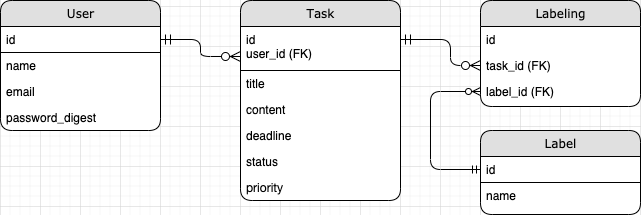

The diagram above was exported from draw.io. Its source (the exported page's mxGraphModel, read from the mxfile embedded in the PNG):
<mxGraphModel dx="620" dy="581" grid="1" gridSize="10" guides="1" tooltips="1" connect="1" arrows="1" fold="1" page="1" pageScale="1" pageWidth="1100" pageHeight="850" background="#ffffff" math="0" shadow="0">
  <root>
    <mxCell id="0" />
    <mxCell id="1" parent="0" />
    <mxCell id="21ea969265ad0168-6" value="User" style="swimlane;html=1;fontStyle=0;childLayout=stackLayout;horizontal=1;startSize=26;fillColor=#e0e0e0;horizontalStack=0;resizeParent=1;resizeLast=0;collapsible=1;marginBottom=0;swimlaneFillColor=#ffffff;align=center;rounded=1;shadow=0;comic=0;labelBackgroundColor=none;strokeWidth=1;fontFamily=Verdana;fontSize=12" parent="1" vertex="1">
      <mxGeometry x="320" y="74" width="160" height="130" as="geometry" />
    </mxCell>
    <mxCell id="x--r-vreVzkcfN-sxSqT-5" value="id" style="text;html=1;fillColor=none;spacingLeft=4;spacingRight=4;whiteSpace=wrap;overflow=hidden;rotatable=0;points=[[0,0.5],[1,0.5]];portConstraint=eastwest;strokeColor=#000000;" vertex="1" parent="21ea969265ad0168-6">
      <mxGeometry y="26" width="160" height="26" as="geometry" />
    </mxCell>
    <mxCell id="21ea969265ad0168-7" value="name" style="text;html=1;strokeColor=none;fillColor=none;spacingLeft=4;spacingRight=4;whiteSpace=wrap;overflow=hidden;rotatable=0;points=[[0,0.5],[1,0.5]];portConstraint=eastwest;" parent="21ea969265ad0168-6" vertex="1">
      <mxGeometry y="52" width="160" height="26" as="geometry" />
    </mxCell>
    <mxCell id="21ea969265ad0168-8" value="email" style="text;html=1;strokeColor=none;fillColor=none;spacingLeft=4;spacingRight=4;whiteSpace=wrap;overflow=hidden;rotatable=0;points=[[0,0.5],[1,0.5]];portConstraint=eastwest;" parent="21ea969265ad0168-6" vertex="1">
      <mxGeometry y="78" width="160" height="26" as="geometry" />
    </mxCell>
    <mxCell id="21ea969265ad0168-9" value="password_digest" style="text;html=1;strokeColor=none;fillColor=none;spacingLeft=4;spacingRight=4;whiteSpace=wrap;overflow=hidden;rotatable=0;points=[[0,0.5],[1,0.5]];portConstraint=eastwest;" parent="21ea969265ad0168-6" vertex="1">
      <mxGeometry y="104" width="160" height="26" as="geometry" />
    </mxCell>
    <mxCell id="21ea969265ad0168-10" value="&lt;font style=&quot;vertical-align: inherit&quot;&gt;&lt;font style=&quot;vertical-align: inherit&quot;&gt;&lt;font style=&quot;vertical-align: inherit&quot;&gt;&lt;font style=&quot;vertical-align: inherit&quot;&gt;Task&lt;/font&gt;&lt;/font&gt;&lt;br&gt;&lt;/font&gt;&lt;/font&gt;" style="swimlane;html=1;fontStyle=0;childLayout=stackLayout;horizontal=1;startSize=26;fillColor=#e0e0e0;horizontalStack=0;resizeParent=1;resizeLast=0;collapsible=1;marginBottom=0;swimlaneFillColor=#ffffff;align=center;rounded=1;shadow=0;comic=0;labelBackgroundColor=none;strokeWidth=1;fontFamily=Verdana;fontSize=12;labelBorderColor=none;" parent="1" vertex="1">
      <mxGeometry x="560" y="74" width="160" height="200" as="geometry" />
    </mxCell>
    <mxCell id="21ea969265ad0168-11" value="id&lt;br&gt;user_id (FK)" style="text;html=1;fillColor=none;spacingLeft=4;spacingRight=4;whiteSpace=wrap;overflow=hidden;rotatable=0;points=[[0,0.5],[1,0.5]];portConstraint=eastwest;strokeColor=#000000;" parent="21ea969265ad0168-10" vertex="1">
      <mxGeometry y="26" width="160" height="44" as="geometry" />
    </mxCell>
    <mxCell id="21ea969265ad0168-12" value="title" style="text;html=1;strokeColor=none;fillColor=none;spacingLeft=4;spacingRight=4;whiteSpace=wrap;overflow=hidden;rotatable=0;points=[[0,0.5],[1,0.5]];portConstraint=eastwest;" parent="21ea969265ad0168-10" vertex="1">
      <mxGeometry y="70" width="160" height="26" as="geometry" />
    </mxCell>
    <mxCell id="x--r-vreVzkcfN-sxSqT-22" value="content" style="text;html=1;strokeColor=none;fillColor=none;spacingLeft=4;spacingRight=4;whiteSpace=wrap;overflow=hidden;rotatable=0;points=[[0,0.5],[1,0.5]];portConstraint=eastwest;" vertex="1" parent="21ea969265ad0168-10">
      <mxGeometry y="96" width="160" height="26" as="geometry" />
    </mxCell>
    <mxCell id="x--r-vreVzkcfN-sxSqT-23" value="deadline" style="text;html=1;strokeColor=none;fillColor=none;spacingLeft=4;spacingRight=4;whiteSpace=wrap;overflow=hidden;rotatable=0;points=[[0,0.5],[1,0.5]];portConstraint=eastwest;" vertex="1" parent="21ea969265ad0168-10">
      <mxGeometry y="122" width="160" height="26" as="geometry" />
    </mxCell>
    <mxCell id="x--r-vreVzkcfN-sxSqT-21" value="status" style="text;html=1;strokeColor=none;fillColor=none;spacingLeft=4;spacingRight=4;whiteSpace=wrap;overflow=hidden;rotatable=0;points=[[0,0.5],[1,0.5]];portConstraint=eastwest;" vertex="1" parent="21ea969265ad0168-10">
      <mxGeometry y="148" width="160" height="26" as="geometry" />
    </mxCell>
    <mxCell id="21ea969265ad0168-13" value="&lt;p class=&quot;p1&quot; style=&quot;margin: 0px ; font-stretch: normal ; line-height: normal ; font-family: &amp;#34;helvetica neue&amp;#34;&quot;&gt;priority&lt;/p&gt;" style="text;html=1;strokeColor=none;fillColor=none;spacingLeft=4;spacingRight=4;whiteSpace=wrap;overflow=hidden;rotatable=0;points=[[0,0.5],[1,0.5]];portConstraint=eastwest;" parent="21ea969265ad0168-10" vertex="1">
      <mxGeometry y="174" width="160" height="26" as="geometry" />
    </mxCell>
    <mxCell id="x--r-vreVzkcfN-sxSqT-1" value="&lt;font style=&quot;vertical-align: inherit&quot;&gt;&lt;font style=&quot;vertical-align: inherit&quot;&gt;Label&lt;br&gt;&lt;/font&gt;&lt;/font&gt;" style="swimlane;html=1;fontStyle=0;childLayout=stackLayout;horizontal=1;startSize=26;fillColor=#e0e0e0;horizontalStack=0;resizeParent=1;resizeLast=0;collapsible=1;marginBottom=0;swimlaneFillColor=#ffffff;align=center;rounded=1;shadow=0;comic=0;labelBackgroundColor=none;strokeWidth=1;fontFamily=Verdana;fontSize=12" vertex="1" parent="1">
      <mxGeometry x="800" y="204" width="160" height="84" as="geometry" />
    </mxCell>
    <mxCell id="x--r-vreVzkcfN-sxSqT-2" value="id" style="text;html=1;fillColor=none;spacingLeft=4;spacingRight=4;whiteSpace=wrap;overflow=hidden;rotatable=0;points=[[0,0.5],[1,0.5]];portConstraint=eastwest;strokeColor=#000000;" vertex="1" parent="x--r-vreVzkcfN-sxSqT-1">
      <mxGeometry y="26" width="160" height="26" as="geometry" />
    </mxCell>
    <mxCell id="x--r-vreVzkcfN-sxSqT-4" value="name" style="text;html=1;strokeColor=none;fillColor=none;spacingLeft=4;spacingRight=4;whiteSpace=wrap;overflow=hidden;rotatable=0;points=[[0,0.5],[1,0.5]];portConstraint=eastwest;" vertex="1" parent="x--r-vreVzkcfN-sxSqT-1">
      <mxGeometry y="52" width="160" height="26" as="geometry" />
    </mxCell>
    <mxCell id="x--r-vreVzkcfN-sxSqT-7" value="&lt;font style=&quot;vertical-align: inherit&quot;&gt;&lt;font style=&quot;vertical-align: inherit&quot;&gt;Labeling&lt;br&gt;&lt;/font&gt;&lt;/font&gt;" style="swimlane;html=1;fontStyle=0;childLayout=stackLayout;horizontal=1;startSize=26;fillColor=#e0e0e0;horizontalStack=0;resizeParent=1;resizeLast=0;collapsible=1;marginBottom=0;swimlaneFillColor=#ffffff;align=center;rounded=1;shadow=0;comic=0;labelBackgroundColor=none;strokeWidth=1;fontFamily=Verdana;fontSize=12" vertex="1" parent="1">
      <mxGeometry x="800" y="74" width="160" height="106" as="geometry" />
    </mxCell>
    <mxCell id="x--r-vreVzkcfN-sxSqT-8" value="id" style="text;html=1;fillColor=none;spacingLeft=4;spacingRight=4;whiteSpace=wrap;overflow=hidden;rotatable=0;points=[[0,0.5],[1,0.5]];portConstraint=eastwest;" vertex="1" parent="x--r-vreVzkcfN-sxSqT-7">
      <mxGeometry y="26" width="160" height="26" as="geometry" />
    </mxCell>
    <mxCell id="x--r-vreVzkcfN-sxSqT-10" value="task_id&amp;nbsp;(FK)" style="text;html=1;strokeColor=none;fillColor=none;spacingLeft=4;spacingRight=4;whiteSpace=wrap;overflow=hidden;rotatable=0;points=[[0,0.5],[1,0.5]];portConstraint=eastwest;" vertex="1" parent="x--r-vreVzkcfN-sxSqT-7">
      <mxGeometry y="52" width="160" height="26" as="geometry" />
    </mxCell>
    <mxCell id="x--r-vreVzkcfN-sxSqT-9" value="label_id&amp;nbsp;(FK)" style="text;html=1;strokeColor=none;fillColor=none;spacingLeft=4;spacingRight=4;whiteSpace=wrap;overflow=hidden;rotatable=0;points=[[0,0.5],[1,0.5]];portConstraint=eastwest;" vertex="1" parent="x--r-vreVzkcfN-sxSqT-7">
      <mxGeometry y="78" width="160" height="26" as="geometry" />
    </mxCell>
    <mxCell id="21ea969265ad0168-49" style="edgeStyle=orthogonalEdgeStyle;fontSize=12;html=1;endArrow=ERzeroToMany;startArrow=ERmandOne;fontFamily=Verdana;fontColor=#000000;align=center;startFill=0;startSize=8;endFill=1;endSize=8;strokeColor=#000000;" parent="1" source="21ea969265ad0168-11" edge="1" target="x--r-vreVzkcfN-sxSqT-10">
      <mxGeometry relative="1" as="geometry">
        <mxPoint x="880" y="180" as="targetPoint" />
        <Array as="points">
          <mxPoint x="770" y="113" />
          <mxPoint x="770" y="139" />
        </Array>
        <mxPoint x="720" y="120" as="sourcePoint" />
      </mxGeometry>
    </mxCell>
    <mxCell id="21ea969265ad0168-40" style="edgeStyle=orthogonalEdgeStyle;fontSize=12;html=1;endArrow=ERzeroToMany;startArrow=ERmandOne;fontFamily=Verdana;fontColor=#000000;align=center;startFill=0;startSize=8;endFill=1;endSize=8;strokeColor=#000000;" parent="1" source="x--r-vreVzkcfN-sxSqT-5" target="21ea969265ad0168-11" edge="1">
      <mxGeometry relative="1" as="geometry">
        <mxPoint x="560" y="139" as="targetPoint" />
        <Array as="points">
          <mxPoint x="520" y="113" />
          <mxPoint x="520" y="130" />
        </Array>
      </mxGeometry>
    </mxCell>
    <mxCell id="x--r-vreVzkcfN-sxSqT-20" value="" style="fontSize=12;html=1;endArrow=ERzeroToMany;startArrow=ERmandOne;exitX=0;exitY=0.5;exitDx=0;exitDy=0;entryX=0;entryY=0.5;entryDx=0;entryDy=0;edgeStyle=elbowEdgeStyle;" edge="1" parent="1" source="x--r-vreVzkcfN-sxSqT-2" target="x--r-vreVzkcfN-sxSqT-9">
      <mxGeometry width="100" height="100" relative="1" as="geometry">
        <mxPoint x="730" y="380" as="sourcePoint" />
        <mxPoint x="780" y="180" as="targetPoint" />
        <Array as="points">
          <mxPoint x="750" y="210" />
        </Array>
      </mxGeometry>
    </mxCell>
  </root>
</mxGraphModel>